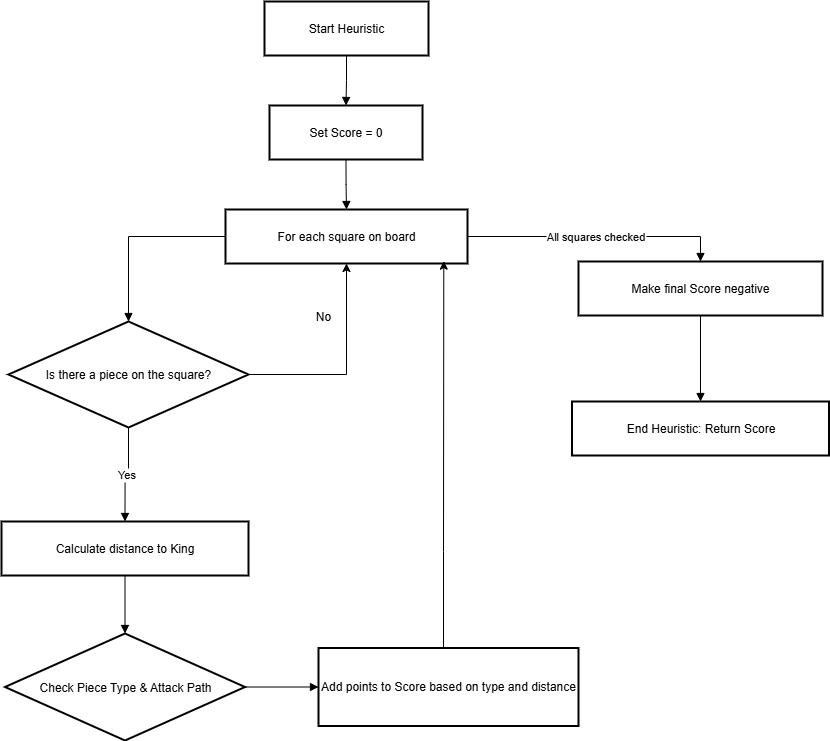

The diagram above was exported from draw.io. Its source (the exported page's mxGraphModel, read from the mxfile embedded in the PNG):
<mxGraphModel dx="1489" dy="877" grid="1" gridSize="10" guides="1" tooltips="1" connect="1" arrows="1" fold="1" page="1" pageScale="1" pageWidth="850" pageHeight="1100" math="0" shadow="0">
  <root>
    <mxCell id="0" />
    <mxCell id="1" parent="0" />
    <mxCell id="0xMtiT_P1ow58MQgcWse-44" value="Start Heuristic" style="whiteSpace=wrap;strokeWidth=2;strokeColor=light-dark(#000000,#FFFFFF);" parent="1" vertex="1">
      <mxGeometry x="336" y="20" width="164" height="54" as="geometry" />
    </mxCell>
    <mxCell id="0xMtiT_P1ow58MQgcWse-45" value="Set Score = 0" style="whiteSpace=wrap;strokeWidth=2;strokeColor=light-dark(#000000,#FFFFFF);" parent="1" vertex="1">
      <mxGeometry x="341" y="124" width="153" height="54" as="geometry" />
    </mxCell>
    <mxCell id="0xMtiT_P1ow58MQgcWse-46" value="For each square on board" style="whiteSpace=wrap;strokeWidth=2;strokeColor=light-dark(#000000,#FFFFFF);" parent="1" vertex="1">
      <mxGeometry x="297" y="228" width="242" height="54" as="geometry" />
    </mxCell>
    <mxCell id="0xMtiT_P1ow58MQgcWse-66" style="edgeStyle=orthogonalEdgeStyle;rounded=0;orthogonalLoop=1;jettySize=auto;html=1;exitX=1;exitY=0.5;exitDx=0;exitDy=0;entryX=0.5;entryY=1;entryDx=0;entryDy=0;strokeColor=light-dark(#000000,#FFFFFF);" parent="1" source="0xMtiT_P1ow58MQgcWse-47" target="0xMtiT_P1ow58MQgcWse-46" edge="1">
      <mxGeometry relative="1" as="geometry" />
    </mxCell>
    <mxCell id="0xMtiT_P1ow58MQgcWse-47" value="Is there a piece on the square?" style="rhombus;strokeWidth=2;whiteSpace=wrap;strokeColor=light-dark(#000000,#FFFFFF);" parent="1" vertex="1">
      <mxGeometry x="80" y="340" width="240" height="106" as="geometry" />
    </mxCell>
    <mxCell id="0xMtiT_P1ow58MQgcWse-48" value="Calculate distance to King" style="whiteSpace=wrap;strokeWidth=2;strokeColor=light-dark(#000000,#FFFFFF);" parent="1" vertex="1">
      <mxGeometry x="73" y="540" width="247" height="54" as="geometry" />
    </mxCell>
    <mxCell id="0xMtiT_P1ow58MQgcWse-49" value="Check Piece Type &amp; Attack Path" style="rhombus;strokeWidth=2;whiteSpace=wrap;strokeColor=light-dark(#000000,#FFFFFF);" parent="1" vertex="1">
      <mxGeometry x="76.5" y="652" width="240" height="107" as="geometry" />
    </mxCell>
    <mxCell id="0xMtiT_P1ow58MQgcWse-50" value="Add points to Score based on type and distance" style="whiteSpace=wrap;strokeWidth=2;strokeColor=light-dark(#000000,#FFFFFF);" parent="1" vertex="1">
      <mxGeometry x="390" y="666.5" width="260" height="78" as="geometry" />
    </mxCell>
    <mxCell id="0xMtiT_P1ow58MQgcWse-51" value="Make final Score negative" style="whiteSpace=wrap;strokeWidth=2;strokeColor=light-dark(#000000,#FFFFFF);" parent="1" vertex="1">
      <mxGeometry x="650" y="280" width="244" height="54" as="geometry" />
    </mxCell>
    <mxCell id="0xMtiT_P1ow58MQgcWse-52" value="End Heuristic: Return Score" style="whiteSpace=wrap;strokeWidth=2;strokeColor=light-dark(#000000,#FFFFFF);" parent="1" vertex="1">
      <mxGeometry x="643.5" y="420" width="257" height="54" as="geometry" />
    </mxCell>
    <mxCell id="0xMtiT_P1ow58MQgcWse-53" value="" style="startArrow=none;endArrow=block;exitX=0.5;exitY=1;entryX=0.5;entryY=0;rounded=0;edgeStyle=orthogonalEdgeStyle;strokeColor=light-dark(#000000,#FFFFFF);" parent="1" source="0xMtiT_P1ow58MQgcWse-44" target="0xMtiT_P1ow58MQgcWse-45" edge="1">
      <mxGeometry relative="1" as="geometry" />
    </mxCell>
    <mxCell id="0xMtiT_P1ow58MQgcWse-54" value="" style="startArrow=none;endArrow=block;exitX=0.5;exitY=1;entryX=0.5;entryY=0;rounded=0;edgeStyle=orthogonalEdgeStyle;strokeColor=light-dark(#000000,#FFFFFF);" parent="1" source="0xMtiT_P1ow58MQgcWse-45" target="0xMtiT_P1ow58MQgcWse-46" edge="1">
      <mxGeometry relative="1" as="geometry" />
    </mxCell>
    <mxCell id="0xMtiT_P1ow58MQgcWse-55" value="" style="startArrow=none;endArrow=block;exitX=0;exitY=0.5;entryX=0.5;entryY=0;rounded=0;edgeStyle=orthogonalEdgeStyle;entryDx=0;entryDy=0;exitDx=0;exitDy=0;strokeColor=light-dark(#000000,#FFFFFF);" parent="1" source="0xMtiT_P1ow58MQgcWse-46" target="0xMtiT_P1ow58MQgcWse-47" edge="1">
      <mxGeometry relative="1" as="geometry" />
    </mxCell>
    <mxCell id="0xMtiT_P1ow58MQgcWse-57" value="Yes" style="startArrow=none;endArrow=block;exitX=0.5;exitY=1;entryX=0.5;entryY=0;rounded=0;edgeStyle=orthogonalEdgeStyle;strokeColor=light-dark(#000000,#FFFFFF);" parent="1" source="0xMtiT_P1ow58MQgcWse-47" target="0xMtiT_P1ow58MQgcWse-48" edge="1">
      <mxGeometry relative="1" as="geometry" />
    </mxCell>
    <mxCell id="0xMtiT_P1ow58MQgcWse-58" value="" style="startArrow=none;endArrow=block;exitX=0.5;exitY=1;entryX=0.5;entryY=0;rounded=0;edgeStyle=orthogonalEdgeStyle;strokeColor=light-dark(#000000,#FFFFFF);" parent="1" source="0xMtiT_P1ow58MQgcWse-48" target="0xMtiT_P1ow58MQgcWse-49" edge="1">
      <mxGeometry relative="1" as="geometry" />
    </mxCell>
    <mxCell id="0xMtiT_P1ow58MQgcWse-59" value="" style="startArrow=none;endArrow=block;exitX=1;exitY=0.5;entryX=0;entryY=0.5;rounded=0;entryDx=0;entryDy=0;edgeStyle=orthogonalEdgeStyle;exitDx=0;exitDy=0;strokeColor=light-dark(#000000,#FFFFFF);" parent="1" source="0xMtiT_P1ow58MQgcWse-49" target="0xMtiT_P1ow58MQgcWse-50" edge="1">
      <mxGeometry relative="1" as="geometry" />
    </mxCell>
    <mxCell id="0xMtiT_P1ow58MQgcWse-61" value="All squares checked" style="startArrow=none;endArrow=block;exitX=1;exitY=0.5;entryX=0.5;entryY=0.01;rounded=0;exitDx=0;exitDy=0;edgeStyle=orthogonalEdgeStyle;strokeColor=light-dark(#000000,#FFFFFF);" parent="1" source="0xMtiT_P1ow58MQgcWse-46" target="0xMtiT_P1ow58MQgcWse-51" edge="1">
      <mxGeometry relative="1" as="geometry" />
    </mxCell>
    <mxCell id="0xMtiT_P1ow58MQgcWse-62" value="" style="startArrow=none;endArrow=block;exitX=0.5;exitY=1.01;entryX=0.5;entryY=0;rounded=0;edgeStyle=orthogonalEdgeStyle;strokeColor=light-dark(#000000,#FFFFFF);" parent="1" source="0xMtiT_P1ow58MQgcWse-51" target="0xMtiT_P1ow58MQgcWse-52" edge="1">
      <mxGeometry relative="1" as="geometry" />
    </mxCell>
    <mxCell id="0xMtiT_P1ow58MQgcWse-64" style="edgeStyle=orthogonalEdgeStyle;rounded=0;orthogonalLoop=1;jettySize=auto;html=1;entryX=0.902;entryY=0.956;entryDx=0;entryDy=0;entryPerimeter=0;strokeColor=light-dark(#000000,#FFFFFF);" parent="1" source="0xMtiT_P1ow58MQgcWse-50" target="0xMtiT_P1ow58MQgcWse-46" edge="1">
      <mxGeometry relative="1" as="geometry">
        <Array as="points">
          <mxPoint x="515" y="570" />
          <mxPoint x="515" y="570" />
        </Array>
      </mxGeometry>
    </mxCell>
    <mxCell id="0xMtiT_P1ow58MQgcWse-67" value="No" style="text;html=1;align=center;verticalAlign=middle;whiteSpace=wrap;rounded=0;strokeColor=none;" parent="1" vertex="1">
      <mxGeometry x="365" y="320" width="60" height="30" as="geometry" />
    </mxCell>
  </root>
</mxGraphModel>